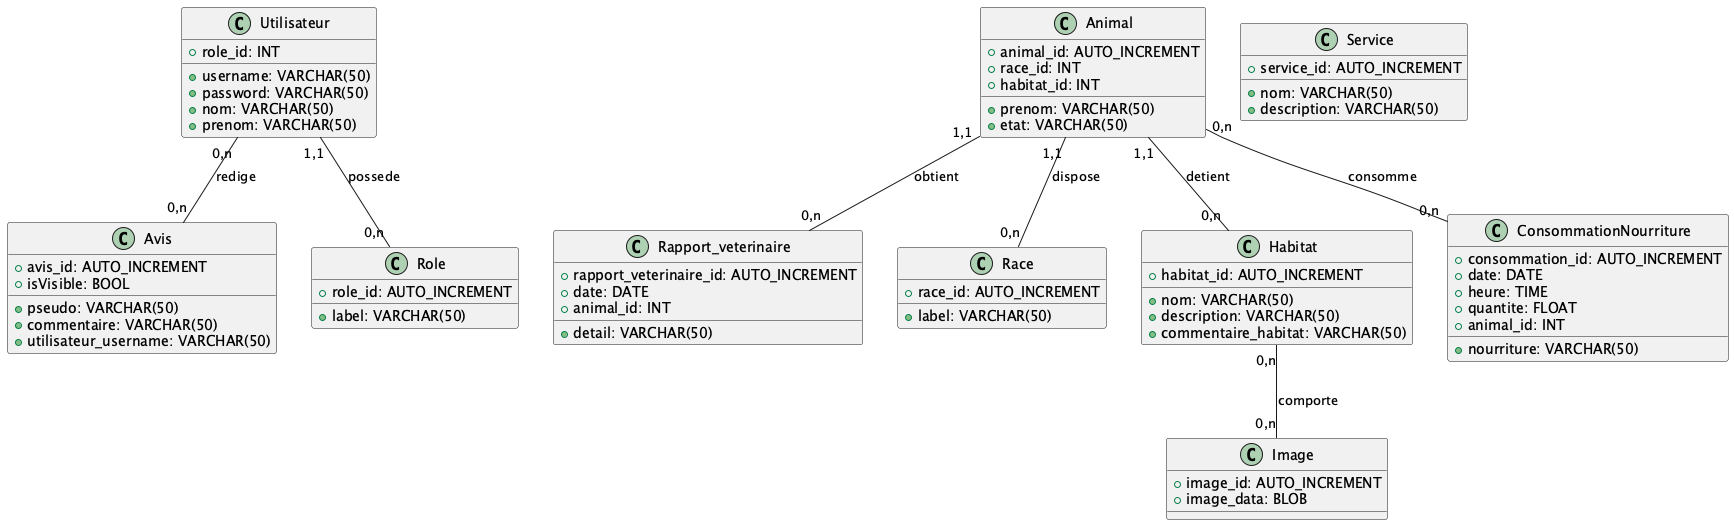

The diagram above was rendered by PlantUML. Its source (embedded in the PNG):
@startuml
class Utilisateur {
  +username: VARCHAR(50)
  +password: VARCHAR(50)
  +nom: VARCHAR(50)
  +prenom: VARCHAR(50)
  +role_id: INT
}

class Animal {
  +animal_id: AUTO_INCREMENT
  +prenom: VARCHAR(50)
  +etat: VARCHAR(50)
  +race_id: INT
  +habitat_id: INT
}

class Rapport_veterinaire {
  +rapport_veterinaire_id: AUTO_INCREMENT
  +date: DATE
  +detail: VARCHAR(50)
  +animal_id: INT
}

class Race {
  +race_id: AUTO_INCREMENT
  +label: VARCHAR(50)
}

class Habitat {
  +habitat_id: AUTO_INCREMENT
  +nom: VARCHAR(50)
  +description: VARCHAR(50)
  +commentaire_habitat: VARCHAR(50)
}

class Image {
  +image_id: AUTO_INCREMENT
  +image_data: BLOB
}

class Avis {
  +avis_id: AUTO_INCREMENT
  +pseudo: VARCHAR(50)
  +commentaire: VARCHAR(50)
  +isVisible: BOOL
  +utilisateur_username: VARCHAR(50)
}

class Role {
  +role_id: AUTO_INCREMENT
  +label: VARCHAR(50)
}

class Service {
  +service_id: AUTO_INCREMENT
  +nom: VARCHAR(50)
  +description: VARCHAR(50)
}

class ConsommationNourriture {
  +consommation_id: AUTO_INCREMENT
  +date: DATE
  +heure: TIME
  +nourriture: VARCHAR(50)
  +quantite: FLOAT
  +animal_id: INT
}

Utilisateur "1,1" -- "0,n" Role : possede
Utilisateur "0,n" -- "0,n" Avis : redige
Animal "1,1" -- "0,n" Rapport_veterinaire : obtient
Animal "1,1" -- "0,n" Race : dispose
Animal "1,1" -- "0,n" Habitat : detient
Habitat "0,n" -- "0,n" Image : comporte
Animal "0,n" -- "0,n" ConsommationNourriture : consomme
@enduml